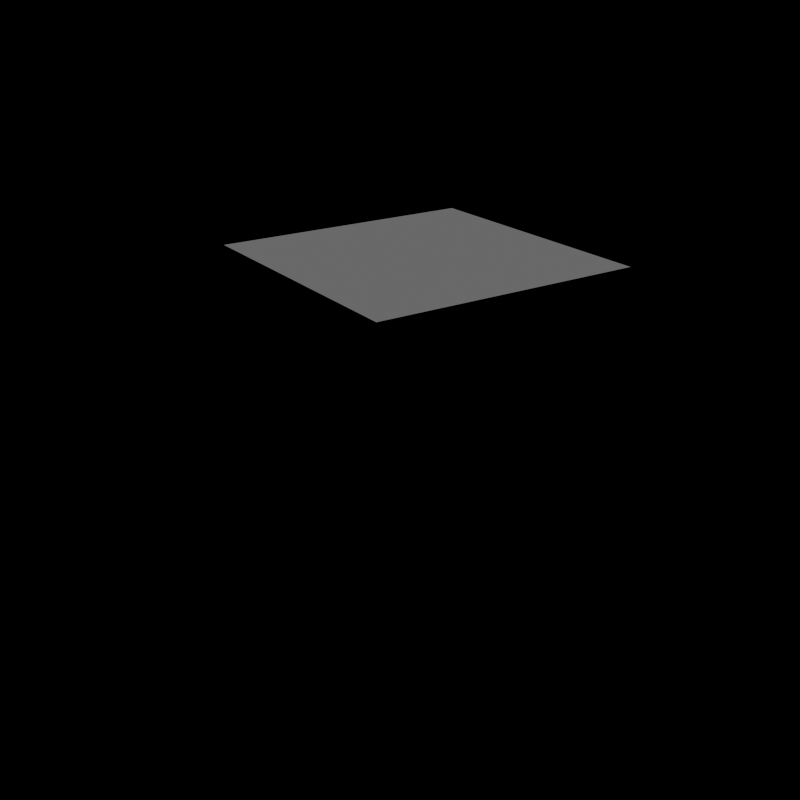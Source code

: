 # Source: EasyBPY_Test_File.blend  (saved by Blender 4.2.66; exported with 4.5.12 LTS)
import bpy
from mathutils import Matrix  # noqa: F401  (used for matrix-valued properties, if any)

bpy.ops.wm.read_factory_settings(use_empty=True)
scene = bpy.context.scene
scene.name = 'Scene'

# ---- node groups
ng_hdri_and_color_background = bpy.data.node_groups.new('HDRI and Color Background', 'ShaderNodeTree')
_s = ng_hdri_and_color_background.interface.new_socket(name='Surface', in_out='OUTPUT', socket_type='NodeSocketShader')
_s = ng_hdri_and_color_background.interface.new_socket(name='Volume', in_out='OUTPUT', socket_type='NodeSocketShader')
_s = ng_hdri_and_color_background.interface.new_socket(name='HDRI', in_out='INPUT', socket_type='NodeSocketColor')
_s.default_value = (0.8, 0.8, 0.8, 1.0)
_s = ng_hdri_and_color_background.interface.new_socket(name='HDRI Strength', in_out='INPUT', socket_type='NodeSocketFloat')
_s.default_value = 1.0
_s.min_value = 0.0
_s.max_value = 1e+06
_s = ng_hdri_and_color_background.interface.new_socket(name='Background Color', in_out='INPUT', socket_type='NodeSocketColor')
_s = ng_hdri_and_color_background.interface.new_socket(name='Volume Color', in_out='INPUT', socket_type='NodeSocketColor')
_s.default_value = (0.2639, 0.2639, 0.2639, 1.0)
_s = ng_hdri_and_color_background.interface.new_socket(name='Volume Density', in_out='INPUT', socket_type='NodeSocketFloat')
_s.min_value = 0.0
_s.max_value = 1000.0
_N = ng_hdri_and_color_background.nodes; _L = ng_hdri_and_color_background.links
n0 = _N.new('ShaderNodeBackground'); n0.name = 'Background.001'; n0.location = (299, -31)
n0.inputs[1].default_value = 10.0
n1 = _N.new('ShaderNodeBrightContrast'); n1.name = 'Bright/Contrast'; n1.location = (126, 169)
n1.hide = True
n1.inputs[1].default_value = 0.5
n1.inputs[2].default_value = 1.0
n2 = _N.new('ShaderNodeMix'); n2.name = 'Mix'; n2.location = (-36, 171)
n2.hide = True
n2.data_type = 'RGBA'
n2.blend_type = 'COLOR'
n2.clamp_result = True
n2.inputs[0].default_value = 1.0
n2.inputs[7].default_value = (1.0, 1.0, 1.0, 1.0)
n3 = _N.new('ShaderNodeBackground'); n3.name = 'Background'; n3.location = (296, 219)
n4 = _N.new('ShaderNodeVolumePrincipled'); n4.name = 'Principled Volume'; n4.location = (198, -169)
n5 = _N.new('ShaderNodeLightPath'); n5.name = 'Light Path'; n5.location = (295, 90)
n6 = _N.new('ShaderNodeMixShader'); n6.name = 'Mix Shader'; n6.location = (478, 170)
n7 = _N.new('ShaderNodeHueSaturation'); n7.name = 'Hue Saturation Value'; n7.location = (-210, 240)
n8 = _N.new('NodeGroupInput'); n8.name = 'Group Input'; n8.location = (-204, 36)
n9 = _N.new('NodeGroupOutput'); n9.name = 'Group Output'; n9.location = (668, 0)
_L.new(n4.outputs[0], n9.inputs[1])
_L.new(n6.outputs[0], n9.inputs[0])
_L.new(n0.outputs[0], n6.inputs[2])
_L.new(n1.outputs[0], n3.inputs[0])
_L.new(n2.outputs[2], n1.inputs[0])
_L.new(n7.outputs[0], n2.inputs[6])
_L.new(n3.outputs[0], n6.inputs[1])
_L.new(n5.outputs[0], n6.inputs[0])
_L.new(n8.outputs[4], n4.inputs[2])
_L.new(n8.outputs[3], n4.inputs[0])
_L.new(n8.outputs[2], n0.inputs[0])
_L.new(n8.outputs[1], n3.inputs[1])
_L.new(n8.outputs[0], n7.inputs[4])
n9.is_active_output = True

# ---- world
world_world = bpy.data.worlds.new('World'); scene.world = world_world
world_world.use_nodes = True; world_world.node_tree.nodes.clear()
_N = world_world.node_tree.nodes; _L = world_world.node_tree.links
n0 = _N.new('ShaderNodeOutputWorld'); n0.name = 'World Output'; n0.location = (287, 553)
n1 = _N.new('ShaderNodeGroup'); n1.name = 'Group'; n1.location = (33, 552)
n1.width = 232
n1.node_tree = ng_hdri_and_color_background
n1.inputs[0].default_value = (0.8, 0.8, 0.8, 1.0)
n1.inputs[1].default_value = 1.0
n1.inputs[2].default_value = (0.0, 0.0, 0.0, 1.0)
n1.inputs[3].default_value = (0.2639, 0.2639, 0.2639, 1.0)
n1.inputs[4].default_value = 0.0
_L.new(n1.outputs[1], n0.inputs[1])
n0.is_active_output = True
world_world.use_eevee_finite_volume = True
world_world.color = (0.05088, 0.05088, 0.05088)
world_world.use_sun_shadow = False
world_world.sun_shadow_jitter_overblur = 0.0

# ---- cameras
cam_camera = bpy.data.cameras.new('Camera')

# ---- lights
light_sun = bpy.data.lights.new('Sun', 'SUN')
light_sun.energy = 1.0

# ---- meshes
me_cube = bpy.data.meshes.new('Cube')
me_cube.from_pydata([(-1.0, -1.0, -1.0), (-1.0, -1.0, 1.0), (-1.0, 1.0, -1.0), (-1.0, 1.0, 1.0), (1.0, -1.0, -1.0), (1.0, -1.0, 1.0), (1.0, 1.0, -1.0), (1.0, 1.0, 1.0)], [], [(0, 1, 3, 2), (2, 3, 7, 6), (6, 7, 5, 4), (4, 5, 1, 0), (2, 6, 4, 0), (7, 3, 1, 5)])
_uv = me_cube.uv_layers.new(name='UVMap')
_uv.uv.foreach_set('vector', [0.375, 0.0, 0.625, 0.0, 0.625, 0.25, 0.375, 0.25, 0.375, 0.25, 0.625, 0.25, 0.625, 0.5, 0.375, 0.5, 0.375, 0.5, 0.625, 0.5, 0.625, 0.75, 0.375, 0.75, 0.375, 0.75, 0.625, 0.75, 0.625, 1.0, 0.375, 1.0, 0.125, 0.5, 0.375, 0.5, 0.375, 0.75, 0.125, 0.75, 0.625, 0.5, 0.875, 0.5, 0.875, 0.75, 0.625, 0.75])
me_cube.update()

# ---- objects
ob_cube = bpy.data.objects.new('Cube', me_cube)
ob_sun = bpy.data.objects.new('Sun', light_sun)
ob_camera = bpy.data.objects.new('Camera', cam_camera)

# ---- transforms, parenting, visibility, modifiers, constraints
ob_cube.location = (0.0, 0.0, 0.0)
ob_sun.location = (0.0, 0.0, 0.0)
ob_sun.rotation_euler = (-0.7377, 0.631, -0.1961)
ob_camera.location = (-4.217, -6.048, 3.084)
ob_camera.rotation_euler = (1.166, 5.382e-07, -0.5899)

# ---- collection membership
scene.collection.objects.link(ob_cube)
scene.collection.objects.link(ob_sun)
scene.collection.objects.link(ob_camera)

# ---- scene / render settings (as saved in the file)
scene.camera = ob_camera
scene.frame_start = 0; scene.frame_end = 20; scene.frame_set(1)
scene.render.engine = 'CYCLES'
scene.render.image_settings.color_mode = 'RGB'
scene.render.resolution_x = 2000
scene.render.resolution_y = 2000
scene.render.fps = 30
scene.cycles.feature_set = 'EXPERIMENTAL'
scene.cycles.use_denoising = False
scene.cycles.samples = 300
scene.cycles.sampling_pattern = 'TABULATED_SOBOL'
scene.cycles.max_bounces = 6
scene.cycles.diffuse_bounces = 6
scene.cycles.glossy_bounces = 6
scene.cycles.transmission_bounces = 6
scene.cycles.volume_bounces = 4
scene.cycles.transparent_max_bounces = 10
scene.cycles.use_auto_tile = False
scene.eevee.taa_samples = 32
scene.eevee.taa_render_samples = 50
scene.eevee.use_volumetric_shadows = True
scene.eevee.use_gtao = True
scene.eevee.gtao_distance = 20.0
scene.eevee.ray_tracing_options.trace_max_roughness = 0.0
scene.eevee.use_raytracing = True
scene.view_settings.look = 'AgX - High Contrast'
bpy.context.view_layer.update()

